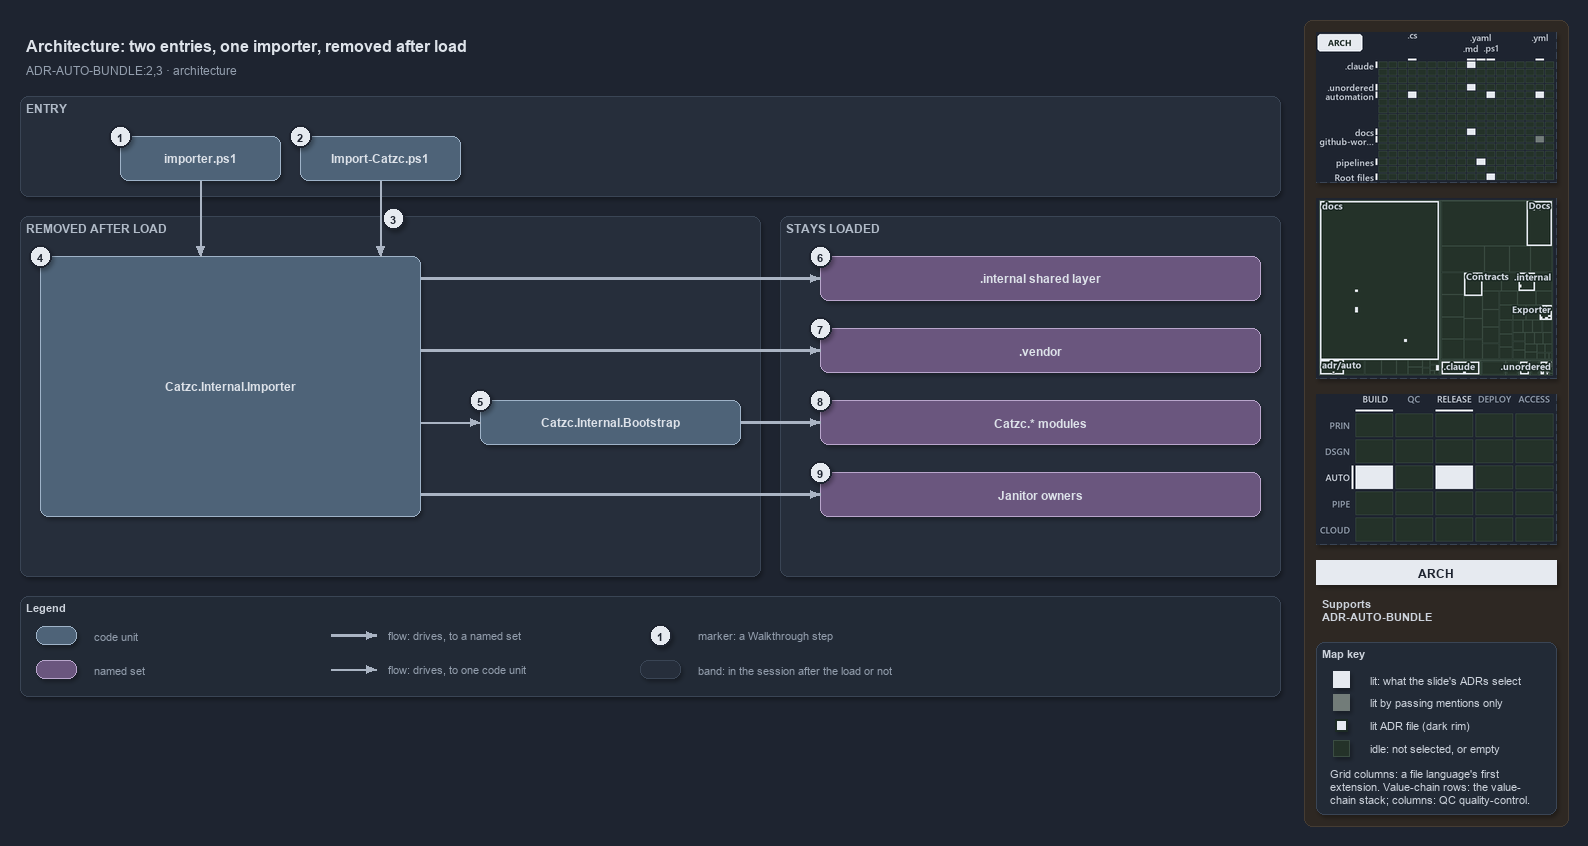

The diagram above was exported from draw.io. Its source (the exported page's mxGraphModel, read from the mxfile embedded in the PNG):
<mxGraphModel dx="1024" dy="768" grid="0" gridSize="10" guides="1" tooltips="1" connect="1" arrows="1" fold="1" page="1" pageScale="1" pageWidth="1572" pageHeight="700" background="#1E2430" math="0" shadow="1">
  <root>
    <mxCell id="0" />
    <mxCell id="1" parent="0" />
    <mxCell id="sidebar-bg" value="" style="rounded=1;arcSize=2;html=1;fillColor=#2E2823;strokeColor=#453C33;shadow=0;" vertex="1" parent="1">
      <mxGeometry x="1304" y="4" width="264" height="806" as="geometry" />
    </mxCell>
    <mxCell id="title" value="Architecture: two entries, one importer, removed after load" style="text;html=1;align=left;verticalAlign=middle;fontSize=16;fontStyle=1;fontColor=#DDE2E9;" vertex="1" parent="1">
      <mxGeometry x="20" y="14" width="1260" height="30" as="geometry" />
    </mxCell>
    <mxCell id="subtitle" value="ADR-AUTO-BUNDLE:2,3 &amp;#183; architecture" style="text;html=1;align=left;verticalAlign=middle;fontSize=12;fontColor=#949FAE;" vertex="1" parent="1">
      <mxGeometry x="20" y="44" width="1240" height="20" as="geometry" />
    </mxCell>
    <mxCell id="band-entry" value="ENTRY" style="rounded=1;html=1;arcSize=3;fillColor=#262E3B;strokeColor=#3A4555;verticalAlign=top;align=left;spacingLeft=8;fontStyle=1;fontSize=12;fontColor=#B0BAC7;" vertex="1" parent="1">
      <mxGeometry x="20" y="80" width="1260" height="100" as="geometry" />
    </mxCell>
    <mxCell id="band-removed" value="REMOVED AFTER LOAD" style="rounded=1;html=1;arcSize=3;fillColor=#262E3B;strokeColor=#3A4555;verticalAlign=top;align=left;spacingLeft=8;fontStyle=1;fontSize=12;fontColor=#B0BAC7;" vertex="1" parent="1">
      <mxGeometry x="20" y="200" width="740" height="360" as="geometry" />
    </mxCell>
    <mxCell id="band-stays" value="STAYS LOADED" style="rounded=1;html=1;arcSize=3;fillColor=#262E3B;strokeColor=#3A4555;verticalAlign=top;align=left;spacingLeft=8;fontStyle=1;fontSize=12;fontColor=#B0BAC7;" vertex="1" parent="1">
      <mxGeometry x="780" y="200" width="500" height="360" as="geometry" />
    </mxCell>
    <mxCell id="g-importer-ps1" value="&lt;b&gt;importer.ps1&lt;/b&gt;" style="rounded=1;whiteSpace=wrap;html=1;arcSize=20;fillColor=#4E6378;strokeColor=#9FB3C8;fontColor=#DDE2E9;fontSize=12;" vertex="1" parent="1">
      <mxGeometry x="120" y="120" width="160" height="44" as="geometry" />
    </mxCell>
    <mxCell id="g-import-catzc" value="&lt;b&gt;Import-Catzc.ps1&lt;/b&gt;" style="rounded=1;whiteSpace=wrap;html=1;arcSize=20;fillColor=#4E6378;strokeColor=#9FB3C8;fontColor=#DDE2E9;fontSize=12;" vertex="1" parent="1">
      <mxGeometry x="300" y="120" width="160" height="44" as="geometry" />
    </mxCell>
    <mxCell id="g-importer" value="&lt;b&gt;Catzc.Internal.Importer&lt;/b&gt;" style="rounded=1;whiteSpace=wrap;html=1;arcSize=20;fillColor=#4E6378;strokeColor=#9FB3C8;fontColor=#DDE2E9;fontSize=12;" vertex="1" parent="1">
      <mxGeometry x="40" y="240" width="380" height="260" as="geometry" />
    </mxCell>
    <mxCell id="g-bootstrap" value="&lt;b&gt;Catzc.Internal.Bootstrap&lt;/b&gt;" style="rounded=1;whiteSpace=wrap;html=1;arcSize=20;fillColor=#4E6378;strokeColor=#9FB3C8;fontColor=#DDE2E9;fontSize=12;" vertex="1" parent="1">
      <mxGeometry x="480" y="384" width="260" height="44" as="geometry" />
    </mxCell>
    <mxCell id="g-internal" value="&lt;b&gt;.internal shared layer&lt;/b&gt;" style="rounded=1;whiteSpace=wrap;html=1;arcSize=20;fillColor=#6A567E;strokeColor=#B9A6CC;fontColor=#DDE2E9;fontSize=12;" vertex="1" parent="1">
      <mxGeometry x="820" y="240" width="440" height="44" as="geometry" />
    </mxCell>
    <mxCell id="g-vendor" value="&lt;b&gt;.vendor&lt;/b&gt;" style="rounded=1;whiteSpace=wrap;html=1;arcSize=20;fillColor=#6A567E;strokeColor=#B9A6CC;fontColor=#DDE2E9;fontSize=12;" vertex="1" parent="1">
      <mxGeometry x="820" y="312" width="440" height="44" as="geometry" />
    </mxCell>
    <mxCell id="g-modules" value="&lt;b&gt;Catzc.* modules&lt;/b&gt;" style="rounded=1;whiteSpace=wrap;html=1;arcSize=20;fillColor=#6A567E;strokeColor=#B9A6CC;fontColor=#DDE2E9;fontSize=12;" vertex="1" parent="1">
      <mxGeometry x="820" y="384" width="440" height="44" as="geometry" />
    </mxCell>
    <mxCell id="g-janitor" value="&lt;b&gt;Janitor owners&lt;/b&gt;" style="rounded=1;whiteSpace=wrap;html=1;arcSize=20;fillColor=#6A567E;strokeColor=#B9A6CC;fontColor=#DDE2E9;fontSize=12;" vertex="1" parent="1">
      <mxGeometry x="820" y="456" width="440" height="44" as="geometry" />
    </mxCell>
    <mxCell id="p-edge-src-importer-a" value="" style="text;html=1;strokeColor=none;fillColor=none;" vertex="1" parent="1">
      <mxGeometry x="200" y="164" width="1" height="1" as="geometry" />
    </mxCell>
    <mxCell id="p-edge-src-importer-b" value="" style="text;html=1;strokeColor=none;fillColor=none;" vertex="1" parent="1">
      <mxGeometry x="200" y="240" width="1" height="1" as="geometry" />
    </mxCell>
    <mxCell id="edge-src-importer" value="" style="edgeStyle=orthogonalEdgeStyle;rounded=1;html=1;endArrow=block;strokeColor=#AAB4C3;fontColor=#CDD3DC;shadow=0;" edge="1" parent="1" source="p-edge-src-importer-a" target="p-edge-src-importer-b">
      <mxGeometry relative="1" as="geometry" />
    </mxCell>
    <mxCell id="p-edge-bld-importer-a" value="" style="text;html=1;strokeColor=none;fillColor=none;" vertex="1" parent="1">
      <mxGeometry x="380" y="164" width="1" height="1" as="geometry" />
    </mxCell>
    <mxCell id="p-edge-bld-importer-b" value="" style="text;html=1;strokeColor=none;fillColor=none;" vertex="1" parent="1">
      <mxGeometry x="380" y="240" width="1" height="1" as="geometry" />
    </mxCell>
    <mxCell id="edge-bld-importer" value="" style="edgeStyle=orthogonalEdgeStyle;rounded=1;html=1;endArrow=block;strokeColor=#AAB4C3;fontColor=#CDD3DC;shadow=0;" edge="1" parent="1" source="p-edge-bld-importer-a" target="p-edge-bld-importer-b">
      <mxGeometry relative="1" as="geometry" />
    </mxCell>
    <mxCell id="p-edge-importer-internal-a" value="" style="text;html=1;strokeColor=none;fillColor=none;" vertex="1" parent="1">
      <mxGeometry x="420" y="262" width="1" height="1" as="geometry" />
    </mxCell>
    <mxCell id="p-edge-importer-internal-b" value="" style="text;html=1;strokeColor=none;fillColor=none;" vertex="1" parent="1">
      <mxGeometry x="820" y="262" width="1" height="1" as="geometry" />
    </mxCell>
    <mxCell id="edge-importer-internal" value="" style="edgeStyle=orthogonalEdgeStyle;rounded=1;html=1;endArrow=block;strokeColor=#AAB4C3;strokeWidth=2.5;fontColor=#CDD3DC;shadow=0;" edge="1" parent="1" source="p-edge-importer-internal-a" target="p-edge-importer-internal-b">
      <mxGeometry relative="1" as="geometry" />
    </mxCell>
    <mxCell id="p-edge-importer-vendor-a" value="" style="text;html=1;strokeColor=none;fillColor=none;" vertex="1" parent="1">
      <mxGeometry x="420" y="334" width="1" height="1" as="geometry" />
    </mxCell>
    <mxCell id="p-edge-importer-vendor-b" value="" style="text;html=1;strokeColor=none;fillColor=none;" vertex="1" parent="1">
      <mxGeometry x="820" y="334" width="1" height="1" as="geometry" />
    </mxCell>
    <mxCell id="edge-importer-vendor" value="" style="edgeStyle=orthogonalEdgeStyle;rounded=1;html=1;endArrow=block;strokeColor=#AAB4C3;strokeWidth=2.5;fontColor=#CDD3DC;shadow=0;" edge="1" parent="1" source="p-edge-importer-vendor-a" target="p-edge-importer-vendor-b">
      <mxGeometry relative="1" as="geometry" />
    </mxCell>
    <mxCell id="p-edge-importer-bootstrap-a" value="" style="text;html=1;strokeColor=none;fillColor=none;" vertex="1" parent="1">
      <mxGeometry x="420" y="406" width="1" height="1" as="geometry" />
    </mxCell>
    <mxCell id="p-edge-importer-bootstrap-b" value="" style="text;html=1;strokeColor=none;fillColor=none;" vertex="1" parent="1">
      <mxGeometry x="480" y="406" width="1" height="1" as="geometry" />
    </mxCell>
    <mxCell id="edge-importer-bootstrap" value="" style="edgeStyle=orthogonalEdgeStyle;rounded=1;html=1;endArrow=block;strokeColor=#AAB4C3;fontColor=#CDD3DC;shadow=0;" edge="1" parent="1" source="p-edge-importer-bootstrap-a" target="p-edge-importer-bootstrap-b">
      <mxGeometry relative="1" as="geometry" />
    </mxCell>
    <mxCell id="p-edge-bootstrap-modules-a" value="" style="text;html=1;strokeColor=none;fillColor=none;" vertex="1" parent="1">
      <mxGeometry x="740" y="406" width="1" height="1" as="geometry" />
    </mxCell>
    <mxCell id="p-edge-bootstrap-modules-b" value="" style="text;html=1;strokeColor=none;fillColor=none;" vertex="1" parent="1">
      <mxGeometry x="820" y="406" width="1" height="1" as="geometry" />
    </mxCell>
    <mxCell id="edge-bootstrap-modules" value="" style="edgeStyle=orthogonalEdgeStyle;rounded=1;html=1;endArrow=block;strokeColor=#AAB4C3;strokeWidth=2.5;fontColor=#CDD3DC;shadow=0;" edge="1" parent="1" source="p-edge-bootstrap-modules-a" target="p-edge-bootstrap-modules-b">
      <mxGeometry relative="1" as="geometry" />
    </mxCell>
    <mxCell id="p-edge-importer-janitor-a" value="" style="text;html=1;strokeColor=none;fillColor=none;" vertex="1" parent="1">
      <mxGeometry x="420" y="478" width="1" height="1" as="geometry" />
    </mxCell>
    <mxCell id="p-edge-importer-janitor-b" value="" style="text;html=1;strokeColor=none;fillColor=none;" vertex="1" parent="1">
      <mxGeometry x="820" y="478" width="1" height="1" as="geometry" />
    </mxCell>
    <mxCell id="edge-importer-janitor" value="" style="edgeStyle=orthogonalEdgeStyle;rounded=1;html=1;endArrow=block;strokeColor=#AAB4C3;strokeWidth=2.5;fontColor=#CDD3DC;shadow=0;" edge="1" parent="1" source="p-edge-importer-janitor-a" target="p-edge-importer-janitor-b">
      <mxGeometry relative="1" as="geometry" />
    </mxCell>
    <mxCell id="mark-1" value="1" style="ellipse;html=1;fillColor=#E6EAF0;strokeColor=#1E2430;strokeWidth=2;fontColor=#1E2430;fontStyle=1;fontSize=11;" vertex="1" parent="1">
      <mxGeometry x="109" y="109" width="22" height="22" as="geometry" />
    </mxCell>
    <mxCell id="mark-2" value="2" style="ellipse;html=1;fillColor=#E6EAF0;strokeColor=#1E2430;strokeWidth=2;fontColor=#1E2430;fontStyle=1;fontSize=11;" vertex="1" parent="1">
      <mxGeometry x="289" y="109" width="22" height="22" as="geometry" />
    </mxCell>
    <mxCell id="mark-3" value="3" style="ellipse;html=1;fillColor=#E6EAF0;strokeColor=#1E2430;strokeWidth=2;fontColor=#1E2430;fontStyle=1;fontSize=11;" vertex="1" parent="1">
      <mxGeometry x="382" y="191" width="22" height="22" as="geometry" />
    </mxCell>
    <mxCell id="mark-4" value="4" style="ellipse;html=1;fillColor=#E6EAF0;strokeColor=#1E2430;strokeWidth=2;fontColor=#1E2430;fontStyle=1;fontSize=11;" vertex="1" parent="1">
      <mxGeometry x="29" y="229" width="22" height="22" as="geometry" />
    </mxCell>
    <mxCell id="mark-5" value="5" style="ellipse;html=1;fillColor=#E6EAF0;strokeColor=#1E2430;strokeWidth=2;fontColor=#1E2430;fontStyle=1;fontSize=11;" vertex="1" parent="1">
      <mxGeometry x="469" y="373" width="22" height="22" as="geometry" />
    </mxCell>
    <mxCell id="mark-6" value="6" style="ellipse;html=1;fillColor=#E6EAF0;strokeColor=#1E2430;strokeWidth=2;fontColor=#1E2430;fontStyle=1;fontSize=11;" vertex="1" parent="1">
      <mxGeometry x="809" y="229" width="22" height="22" as="geometry" />
    </mxCell>
    <mxCell id="mark-7" value="7" style="ellipse;html=1;fillColor=#E6EAF0;strokeColor=#1E2430;strokeWidth=2;fontColor=#1E2430;fontStyle=1;fontSize=11;" vertex="1" parent="1">
      <mxGeometry x="809" y="301" width="22" height="22" as="geometry" />
    </mxCell>
    <mxCell id="mark-8" value="8" style="ellipse;html=1;fillColor=#E6EAF0;strokeColor=#1E2430;strokeWidth=2;fontColor=#1E2430;fontStyle=1;fontSize=11;" vertex="1" parent="1">
      <mxGeometry x="809" y="373" width="22" height="22" as="geometry" />
    </mxCell>
    <mxCell id="mark-9" value="9" style="ellipse;html=1;fillColor=#E6EAF0;strokeColor=#1E2430;strokeWidth=2;fontColor=#1E2430;fontStyle=1;fontSize=11;" vertex="1" parent="1">
      <mxGeometry x="809" y="445" width="22" height="22" as="geometry" />
    </mxCell>
    <mxCell id="legend" value="&lt;b&gt;Legend&lt;/b&gt;" style="rounded=1;whiteSpace=wrap;html=1;arcSize=6;fillColor=#222A36;strokeColor=#3A4555;align=left;verticalAlign=top;spacing=8;fontSize=11;fontColor=#CDD3DC;" vertex="1" parent="1">
      <mxGeometry x="20" y="580" width="1260" height="100" as="geometry" />
    </mxCell>
    <mxCell id="legend-0" value="" style="rounded=1;whiteSpace=wrap;html=1;arcSize=20;fillColor=#4E6378;strokeColor=#9FB3C8;fontColor=#DDE2E9;fontSize=12;" vertex="1" parent="1">
      <mxGeometry x="36" y="610" width="40" height="18" as="geometry" />
    </mxCell>
    <mxCell id="legend-0-text" value="code unit" style="text;html=1;align=left;verticalAlign=middle;fontSize=11;fontColor=#949FAE;" vertex="1" parent="1">
      <mxGeometry x="88" y="609" width="240" height="20" as="geometry" />
    </mxCell>
    <mxCell id="legend-1" value="" style="rounded=1;whiteSpace=wrap;html=1;arcSize=20;fillColor=#6A567E;strokeColor=#B9A6CC;fontColor=#DDE2E9;fontSize=12;" vertex="1" parent="1">
      <mxGeometry x="36" y="644" width="40" height="18" as="geometry" />
    </mxCell>
    <mxCell id="legend-1-text" value="named set" style="text;html=1;align=left;verticalAlign=middle;fontSize=11;fontColor=#949FAE;" vertex="1" parent="1">
      <mxGeometry x="88" y="643" width="240" height="20" as="geometry" />
    </mxCell>
    <mxCell id="p-legend-2-a" value="" style="text;html=1;strokeColor=none;fillColor=none;" vertex="1" parent="1">
      <mxGeometry x="330" y="619" width="1" height="1" as="geometry" />
    </mxCell>
    <mxCell id="p-legend-2-b" value="" style="text;html=1;strokeColor=none;fillColor=none;" vertex="1" parent="1">
      <mxGeometry x="376" y="619" width="1" height="1" as="geometry" />
    </mxCell>
    <mxCell id="legend-2" value="" style="edgeStyle=orthogonalEdgeStyle;rounded=1;html=1;endArrow=block;strokeColor=#AAB4C3;strokeWidth=2.5;fontColor=#CDD3DC;shadow=0;" edge="1" parent="1" source="p-legend-2-a" target="p-legend-2-b">
      <mxGeometry relative="1" as="geometry" />
    </mxCell>
    <mxCell id="legend-2-text" value="flow: drives, to a named set" style="text;html=1;align=left;verticalAlign=middle;fontSize=11;fontColor=#949FAE;" vertex="1" parent="1">
      <mxGeometry x="382" y="609" width="240" height="20" as="geometry" />
    </mxCell>
    <mxCell id="p-legend-3-a" value="" style="text;html=1;strokeColor=none;fillColor=none;" vertex="1" parent="1">
      <mxGeometry x="330" y="653" width="1" height="1" as="geometry" />
    </mxCell>
    <mxCell id="p-legend-3-b" value="" style="text;html=1;strokeColor=none;fillColor=none;" vertex="1" parent="1">
      <mxGeometry x="376" y="653" width="1" height="1" as="geometry" />
    </mxCell>
    <mxCell id="legend-3" value="" style="edgeStyle=orthogonalEdgeStyle;rounded=1;html=1;endArrow=block;strokeColor=#AAB4C3;fontColor=#CDD3DC;shadow=0;" edge="1" parent="1" source="p-legend-3-a" target="p-legend-3-b">
      <mxGeometry relative="1" as="geometry" />
    </mxCell>
    <mxCell id="legend-3-text" value="flow: drives, to one code unit" style="text;html=1;align=left;verticalAlign=middle;fontSize=11;fontColor=#949FAE;" vertex="1" parent="1">
      <mxGeometry x="382" y="643" width="240" height="20" as="geometry" />
    </mxCell>
    <mxCell id="legend-4" value="1" style="ellipse;html=1;fillColor=#E6EAF0;strokeColor=#1E2430;strokeWidth=2;fontColor=#1E2430;fontStyle=1;fontSize=11;" vertex="1" parent="1">
      <mxGeometry x="649" y="608" width="22" height="22" as="geometry" />
    </mxCell>
    <mxCell id="legend-4-text" value="marker: a Walkthrough step" style="text;html=1;align=left;verticalAlign=middle;fontSize=11;fontColor=#949FAE;" vertex="1" parent="1">
      <mxGeometry x="692" y="609" width="240" height="20" as="geometry" />
    </mxCell>
    <mxCell id="legend-5" value="" style="rounded=1;html=1;arcSize=3;fillColor=#262E3B;strokeColor=#3A4555;" vertex="1" parent="1">
      <mxGeometry x="640" y="644" width="40" height="18" as="geometry" />
    </mxCell>
    <mxCell id="legend-5-text" value="band: in the session after the load or not" style="text;html=1;align=left;verticalAlign=middle;fontSize=11;fontColor=#949FAE;" vertex="1" parent="1">
      <mxGeometry x="692" y="643" width="240" height="20" as="geometry" />
    </mxCell>
    <mxCell id="minimap-grid" value="" style="shape=image;html=1;imageAspect=0;aspect=fixed;verticalLabelPosition=bottom;strokeColor=#3A4555;dashed=1;fillColor=#222A36;image=data:image/png,(base64 omitted: 16904 chars);" vertex="1" parent="1">
      <mxGeometry x="1316" y="16" width="240" height="150" as="geometry" />
    </mxCell>
    <mxCell id="minimap-tree" value="" style="shape=image;html=1;imageAspect=0;aspect=fixed;verticalLabelPosition=bottom;strokeColor=#3A4555;dashed=1;fillColor=#222A36;image=data:image/png,(base64 omitted: 19044 chars);" vertex="1" parent="1">
      <mxGeometry x="1316" y="182" width="240" height="180" as="geometry" />
    </mxCell>
    <mxCell id="minimap-chain" value="" style="shape=image;html=1;imageAspect=0;aspect=fixed;verticalLabelPosition=bottom;strokeColor=#3A4555;dashed=1;fillColor=#222A36;image=data:image/png,(base64 omitted: 13200 chars);" vertex="1" parent="1">
      <mxGeometry x="1316" y="378" width="240" height="150" as="geometry" />
    </mxCell>
    <mxCell id="lens-badge" value="ARCH" style="rounded=0;whiteSpace=wrap;html=1;align=center;verticalAlign=middle;fontSize=12;fontStyle=1;fontColor=#1E2430;fillColor=#E6EAF0;strokeColor=none;" vertex="1" parent="1">
      <mxGeometry x="1316" y="544" width="240" height="24" as="geometry" />
    </mxCell>
    <mxCell id="supports" value="&lt;b&gt;Supports&lt;/b&gt;&lt;br&gt;ADR-AUTO-BUNDLE" style="text;html=1;whiteSpace=wrap;align=left;verticalAlign=top;fontSize=11;fontColor=#CDD3DC;" vertex="1" parent="1">
      <mxGeometry x="1316" y="576" width="240" height="38" as="geometry" />
    </mxCell>
    <mxCell id="mapkey" value="&lt;b&gt;Map key&lt;/b&gt;" style="rounded=1;arcSize=6;whiteSpace=wrap;html=1;align=left;verticalAlign=top;fontSize=11;fontColor=#CDD3DC;fillColor=#222A36;strokeColor=#3A4555;spacingLeft=8;spacingTop=2;" vertex="1" parent="1">
      <mxGeometry x="1316" y="626" width="240" height="172" as="geometry" />
    </mxCell>
    <mxCell id="mapkey-lit" value="" style="rounded=0;html=1;fillColor=#E6EAF0;strokeColor=#E6EAF0;" vertex="1" parent="1">
      <mxGeometry x="1333.0" y="655.0" width="16" height="16" as="geometry" />
    </mxCell>
    <mxCell id="mapkey-lit-text" value="lit: what the slide's ADRs select" style="text;html=1;align=left;verticalAlign=middle;fontSize=11;fontColor=#CDD3DC;" vertex="1" parent="1">
      <mxGeometry x="1364" y="653" width="184" height="20" as="geometry" />
    </mxCell>
    <mxCell id="mapkey-touched" value="" style="rounded=0;html=1;fillColor=#727C79;strokeColor=#727C79;" vertex="1" parent="1">
      <mxGeometry x="1333.0" y="678.0" width="16" height="16" as="geometry" />
    </mxCell>
    <mxCell id="mapkey-touched-text" value="lit by passing mentions only" style="text;html=1;align=left;verticalAlign=middle;fontSize=11;fontColor=#CDD3DC;" vertex="1" parent="1">
      <mxGeometry x="1364" y="676" width="184" height="20" as="geometry" />
    </mxCell>
    <mxCell id="mapkey-adr" value="" style="rounded=0;html=1;fillColor=#E6EAF0;strokeColor=#1C2A24;strokeWidth=2;" vertex="1" parent="1">
      <mxGeometry x="1335.0" y="703.0" width="12" height="12" as="geometry" />
    </mxCell>
    <mxCell id="mapkey-adr-text" value="lit ADR file (dark rim)" style="text;html=1;align=left;verticalAlign=middle;fontSize=11;fontColor=#CDD3DC;" vertex="1" parent="1">
      <mxGeometry x="1364" y="699" width="184" height="20" as="geometry" />
    </mxCell>
    <mxCell id="mapkey-idle" value="" style="rounded=0;html=1;fillColor=#243229;strokeColor=#3B4D43;" vertex="1" parent="1">
      <mxGeometry x="1333.0" y="724.0" width="16" height="16" as="geometry" />
    </mxCell>
    <mxCell id="mapkey-idle-text" value="idle: not selected, or empty" style="text;html=1;align=left;verticalAlign=middle;fontSize=11;fontColor=#CDD3DC;" vertex="1" parent="1">
      <mxGeometry x="1364" y="722" width="184" height="20" as="geometry" />
    </mxCell>
    <mxCell id="mapkey-codes" value="Grid columns: a file language's first&lt;br&gt;extension. Value-chain rows: the value-&lt;br&gt;chain stack; columns: QC quality-control." style="text;html=1;align=left;verticalAlign=top;whiteSpace=wrap;fontSize=11;fontColor=#CDD3DC;" vertex="1" parent="1">
      <mxGeometry x="1324" y="746" width="224" height="46" as="geometry" />
    </mxCell>
  </root>
</mxGraphModel>